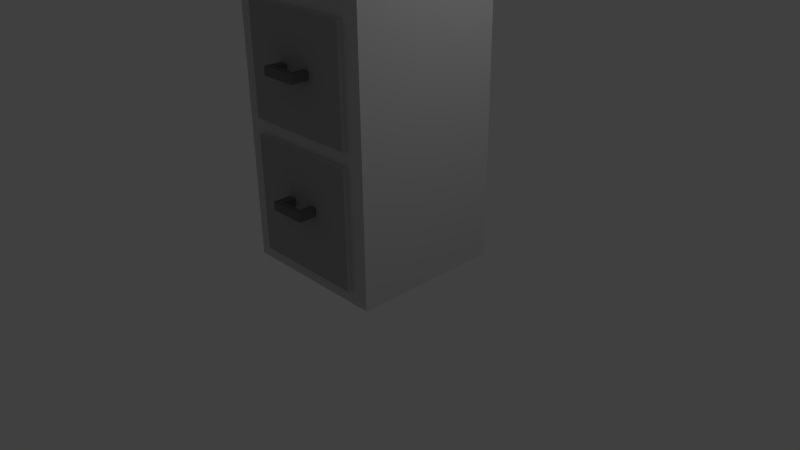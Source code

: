 # Source: cabinet_1.blend  (saved by Blender 2.70.0; exported with 4.5.12 LTS)
import bpy
from mathutils import Matrix  # noqa: F401  (used for matrix-valued properties, if any)

bpy.ops.wm.read_factory_settings(use_empty=True)
scene = bpy.context.scene
scene.name = 'Scene'

# ---- collections
col_collection_1 = bpy.data.collections.new('Collection 1'); scene.collection.children.link(col_collection_1)

# ---- materials (node trees are filled in below, after node groups)
mat_cabinet1 = bpy.data.materials.new('cabinet1')
mat_cabinet1.alpha_threshold = 0.0
mat_cabinet1.use_transparent_shadow = False
mat_cabinet1.diffuse_color = (0.5926, 0.5926, 0.5926, 1.0)
mat_cabinet1.roughness = 0.5
mat_cabinet1.line_color = (0.0, 0.0, 0.0, 1.0)
mat_cabinet2 = bpy.data.materials.new('cabinet2')
mat_cabinet2.alpha_threshold = 0.0
mat_cabinet2.use_transparent_shadow = False
mat_cabinet2.diffuse_color = (0.1845, 0.1845, 0.1845, 1.0)
mat_cabinet2.roughness = 0.5
mat_cabinet2.line_color = (0.0, 0.0, 0.0, 1.0)
mat_cabinet3 = bpy.data.materials.new('cabinet3')
mat_cabinet3.alpha_threshold = 0.0
mat_cabinet3.use_transparent_shadow = False
mat_cabinet3.diffuse_color = (0.3844, 0.3844, 0.3844, 1.0)
mat_cabinet3.roughness = 0.5
mat_cabinet3.line_color = (0.0, 0.0, 0.0, 1.0)

# ---- material node trees

# ---- world
world_world = bpy.data.worlds.new('World'); scene.world = world_world
world_world.color = (0.05088, 0.05088, 0.05088)
world_world.use_sun_shadow = False
world_world.sun_shadow_jitter_overblur = 0.0
world_world.cycles.sampling_method = 'MANUAL'
world_world.cycles.sample_map_resolution = 256

# ---- cameras
cam_camera = bpy.data.cameras.new('Camera')
cam_camera.clip_end = 100.0
cam_camera.lens = 35.0
cam_camera.sensor_width = 32.0
cam_camera.sensor_height = 18.0
cam_camera.ortho_scale = 7.314
cam_camera.dof.focus_distance = 0.0
cam_camera.dof.aperture_fstop = 128.0

# ---- lights
light_lamp = bpy.data.lights.new('Lamp', 'POINT')
light_lamp.transmission_factor = 0.0
light_lamp.cutoff_distance = 30.0
light_lamp.energy = 100.0
light_lamp.shadow_buffer_clip_start = 1.001
light_lamp.shadow_soft_size = 0.1
light_lamp.shadow_maximum_resolution = 0.006
light_lamp.use_absolute_resolution = True
light_lamp.cycles.use_multiple_importance_sampling = False

# ---- meshes
me_cube = bpy.data.meshes.new('Cube')
me_cube.from_pydata([(-0.2229, -1.289, 4.16), (-0.2229, -1.06, 4.16), (0.2594, -1.06, 4.16), (0.2594, -1.289, 4.16), (-0.2229, -1.289, 4.268), (-0.2229, -1.06, 4.268), (0.2594, -1.06, 4.268), (0.2594, -1.289, 4.268), (-0.1202, -1.06, 4.268), (-0.1202, -1.06, 4.16), (-0.1202, -1.289, 4.268), (-0.1202, -1.289, 4.16), (0.167, -1.06, 4.268), (0.167, -1.289, 4.16), (0.167, -1.06, 4.16), (0.167, -1.289, 4.268), (-0.1202, -1.211, 4.268), (-0.1202, -1.211, 4.16), (0.167, -1.211, 4.268), (0.167, -1.211, 4.16), (-0.2324, -1.289, 2.589), (-0.2324, -1.06, 2.589), (0.25, -1.06, 2.589), (0.25, -1.289, 2.589), (-0.2324, -1.289, 2.697), (-0.2324, -1.06, 2.697), (0.25, -1.06, 2.697), (0.25, -1.289, 2.697), (-0.1296, -1.06, 2.697), (-0.1296, -1.06, 2.589), (-0.1296, -1.289, 2.697), (-0.1296, -1.289, 2.589), (0.1576, -1.06, 2.697), (0.1576, -1.289, 2.589), (0.1576, -1.06, 2.589), (0.1576, -1.289, 2.697), (-0.1296, -1.211, 2.697), (-0.1296, -1.211, 2.589), (0.1576, -1.211, 2.697), (0.1576, -1.211, 2.589), (-0.2412, -1.298, 0.981), (-0.2412, -1.069, 0.981), (0.2412, -1.069, 0.981), (0.2412, -1.298, 0.981), (-0.2412, -1.298, 1.089), (-0.2412, -1.069, 1.089), (0.2412, -1.069, 1.089), (0.2412, -1.298, 1.089), (-0.1384, -1.069, 1.089), (-0.1384, -1.069, 0.981), (-0.1384, -1.298, 1.089), (-0.1384, -1.298, 0.981), (0.1488, -1.069, 1.089), (0.1488, -1.298, 0.981), (0.1488, -1.069, 0.981), (0.1488, -1.298, 1.089), (-0.1384, -1.22, 1.089), (-0.1384, -1.22, 0.981), (0.1488, -1.22, 1.089), (0.1488, -1.22, 0.981), (1.0, 1.0, 0.01818), (1.0, -1.0, 0.01818), (-1.0, -1.0, 0.01818), (-1.0, 1.0, 0.01818), (1.0, 1.0, 5.064), (1.0, -1.0, 5.064), (-1.0, -1.0, 5.064), (-1.0, 1.0, 5.064), (1.0, 1.0, 0.199), (1.0, -1.0, 0.199), (-1.0, -1.0, 0.199), (-1.0, 1.0, 0.199), (-0.7658, 1.0, 0.01818), (-0.7658, -1.0, 0.01818), (-0.7658, 1.0, 5.064), (-0.7658, -1.0, 5.064), (-0.7658, -1.0, 0.199), (-0.7658, 1.0, 0.199), (1.0, 1.0, 1.718), (1.0, -1.0, 1.718), (-1.0, -1.0, 1.718), (-1.0, 1.0, 1.718), (-0.7658, -1.0, 1.718), (-0.7658, 1.0, 1.718), (0.7569, 1.0, 0.01818), (0.7569, -1.0, 0.01818), (0.7569, 1.0, 5.064), (0.7569, -1.0, 5.064), (0.7569, -1.0, 0.199), (0.7569, 1.0, 0.199), (0.7569, -1.0, 1.718), (0.7569, 1.0, 1.718), (1.0, 1.0, 1.917), (1.0, -1.0, 1.917), (-1.0, -1.0, 1.917), (-1.0, 1.0, 1.917), (-0.7658, 1.0, 1.917), (-0.7658, -1.0, 1.917), (0.7569, -1.0, 1.917), (0.7569, 1.0, 1.917), (1.0, 1.0, 3.318), (1.0, -1.0, 3.318), (-1.0, -1.0, 3.318), (-1.0, 1.0, 3.318), (-0.7658, 1.0, 3.318), (-0.7658, -1.0, 3.318), (0.7569, 1.0, 3.318), (0.7569, -1.0, 3.318), (1.0, 1.0, 3.561), (1.0, -1.0, 3.561), (-1.0, -1.0, 3.561), (-1.0, 1.0, 3.561), (-0.7658, 1.0, 3.561), (-0.7658, -1.0, 3.561), (0.7569, 1.0, 3.561), (0.7569, -1.0, 3.561), (1.0, 1.0, 4.901), (1.0, -1.0, 4.901), (-1.0, -1.0, 4.901), (-1.0, 1.0, 4.901), (-0.7658, 1.0, 4.901), (-0.7658, -1.0, 4.901), (0.7569, 1.0, 4.901), (0.7569, -1.0, 4.901), (-0.7658, -1.063, 3.561), (0.7569, -1.063, 3.561), (-0.7658, -1.063, 4.901), (0.7569, -1.063, 4.901), (-0.7658, -1.063, 1.917), (0.7569, -1.063, 1.917), (-0.7658, -1.063, 3.318), (0.7569, -1.063, 3.318), (-0.7658, -1.063, 0.199), (-0.7658, -1.063, 1.718), (0.7569, -1.063, 0.199), (0.7569, -1.063, 1.718)], [], [(4, 5, 1, 0), (12, 6, 2, 14), (6, 7, 3, 2), (10, 4, 0, 11), (13, 14, 2, 3), (10, 8, 5, 4), (5, 8, 9, 1), (15, 10, 11, 13), (0, 1, 9, 11), (10, 15, 12, 18, 16, 8), (12, 14, 19, 18), (16, 18, 19, 17), (7, 15, 13, 3), (7, 6, 12, 15), (9, 17, 19, 14, 13, 11), (9, 8, 16, 17), (24, 25, 21, 20), (32, 26, 22, 34), (26, 27, 23, 22), (30, 24, 20, 31), (33, 34, 22, 23), (30, 28, 25, 24), (25, 28, 29, 21), (35, 30, 31, 33), (20, 21, 29, 31), (30, 35, 32, 38, 36, 28), (32, 34, 39, 38), (36, 38, 39, 37), (27, 35, 33, 23), (27, 26, 32, 35), (29, 37, 39, 34, 33, 31), (29, 28, 36, 37), (44, 45, 41, 40), (52, 46, 42, 54), (46, 47, 43, 42), (50, 44, 40, 51), (53, 54, 42, 43), (50, 48, 45, 44), (45, 48, 49, 41), (55, 50, 51, 53), (40, 41, 49, 51), (50, 55, 52, 58, 56, 48), (52, 54, 59, 58), (56, 58, 59, 57), (47, 55, 53, 43), (47, 46, 52, 55), (49, 57, 59, 54, 53, 51), (49, 48, 56, 57), (72, 73, 62, 63), (74, 67, 66, 75), (116, 64, 65, 117), (121, 75, 66, 118), (118, 66, 67, 119), (77, 72, 63, 71), (60, 68, 69, 61), (73, 76, 70, 62), (62, 70, 71, 63), (83, 77, 71, 81), (84, 85, 73, 72), (86, 74, 75, 87), (123, 87, 75, 121), (89, 84, 72, 77), (85, 88, 76, 73), (91, 89, 77, 83), (68, 78, 79, 69), (76, 82, 80, 70), (70, 80, 81, 71), (96, 83, 81, 95), (88, 90, 135, 134), (99, 91, 83, 96), (60, 61, 85, 84), (64, 86, 87, 65), (117, 65, 87, 123), (68, 60, 84, 89), (61, 69, 88, 85), (78, 68, 89, 91), (69, 79, 90, 88), (92, 78, 91, 99), (78, 92, 93, 79), (82, 97, 94, 80), (80, 94, 95, 81), (90, 98, 97, 82), (104, 96, 95, 103), (106, 99, 96, 104), (79, 93, 98, 90), (100, 92, 99, 106), (92, 100, 101, 93), (97, 105, 102, 94), (94, 102, 103, 95), (107, 105, 130, 131), (93, 101, 107, 98), (112, 104, 103, 111), (114, 106, 104, 112), (108, 100, 106, 114), (100, 108, 109, 101), (105, 113, 110, 102), (102, 110, 111, 103), (107, 115, 113, 105), (101, 109, 115, 107), (120, 112, 111, 119), (122, 114, 112, 120), (116, 108, 114, 122), (108, 116, 117, 109), (113, 121, 118, 110), (110, 118, 119, 111), (123, 121, 126, 127), (109, 117, 123, 115), (74, 120, 119, 67), (86, 122, 120, 74), (64, 116, 122, 86), (125, 127, 126, 124), (115, 123, 127, 125), (121, 113, 124, 126), (113, 115, 125, 124), (129, 131, 130, 128), (98, 107, 131, 129), (105, 97, 128, 130), (97, 98, 129, 128), (134, 135, 133, 132), (76, 88, 134, 132), (90, 82, 133, 135), (82, 76, 132, 133)])
me_cube.polygons.foreach_set('material_index', [1, 0, 1, 1, 1, 1, 0, 1, 1, 1, 1, 1, 1, 1, 1, 1, 1, 0, 1, 1, 1, 1, 0, 1, 1, 1, 1, 1, 1, 1, 1, 1, 1, 0, 1, 1, 1, 1, 0, 1, 1, 1, 1, 1, 1, 1, 1, 1, 0, 0, 0, 0, 0, 0, 0, 0, 0, 0, 0, 0, 0, 0, 0, 0, 0, 0, 0, 0, 0, 0, 0, 0, 0, 0, 0, 0, 0, 0, 0, 0, 0, 0, 0, 0, 0, 0, 0, 0, 0, 0, 0, 0, 0, 0, 0, 0, 0, 0, 0, 0, 0, 0, 0, 0, 0, 0, 0, 0, 0, 0, 2, 0, 0, 0, 2, 0, 0, 0, 2, 0, 0, 0])
me_cube.materials.append(mat_cabinet1)
me_cube.materials.append(mat_cabinet2)
me_cube.materials.append(mat_cabinet3)
me_cube.use_remesh_preserve_volume = False
me_cube.use_remesh_preserve_attributes = False
me_cube.use_mirror_vertex_groups = False
me_cube.update()

# ---- objects
ob_cube = bpy.data.objects.new('Cube', me_cube)
ob_lamp = bpy.data.objects.new('Lamp', light_lamp)
ob_camera = bpy.data.objects.new('Camera', cam_camera)

# ---- transforms, parenting, visibility, modifiers, constraints
ob_cube.location = (0.0, 0.0, 0.0)
ob_cube.lock_rotations_4d = False
ob_cube.empty_display_type = 'ARROWS'
ob_cube.lineart.crease_threshold = 0.0
ob_lamp.location = (4.076, 1.005, 5.904)
ob_lamp.rotation_euler = (0.6503, 0.05522, 1.866)
ob_lamp.lock_rotations_4d = False
ob_lamp.empty_display_type = 'ARROWS'
ob_lamp.color = (0.0, 0.0, 0.0, 0.0)
ob_lamp.lineart.crease_threshold = 0.0
ob_camera.location = (7.481, -6.508, 5.344)
ob_camera.rotation_euler = (1.109, 0.01082, 0.8149)
ob_camera.lock_rotations_4d = False
ob_camera.empty_display_type = 'ARROWS'
ob_camera.color = (0.0, 0.0, 0.0, 0.0)
ob_camera.display_type = 'WIRE'
ob_camera.lineart.crease_threshold = 0.0

# ---- collection membership
col_collection_1.objects.link(ob_cube)
col_collection_1.objects.link(ob_lamp)
col_collection_1.objects.link(ob_camera)

# ---- scene / render settings (as saved in the file)
scene.camera = ob_camera
scene.frame_start = 1; scene.frame_end = 250; scene.frame_set(1)
scene.render.engine = 'BLENDER_EEVEE_NEXT'
scene.render.image_settings.compression = 90
scene.render.resolution_percentage = 50
scene.render.dither_intensity = 0.0
scene.cycles.use_denoising = False
scene.cycles.samples = 10
scene.cycles.sampling_pattern = 'TABULATED_SOBOL'
scene.cycles.light_sampling_threshold = 0.0
scene.cycles.use_adaptive_sampling = False
scene.cycles.use_light_tree = False
scene.cycles.blur_glossy = 0.0
scene.cycles.volume_bounces = 1
scene.cycles.pixel_filter_type = 'GAUSSIAN'
scene.cycles.sample_clamp_indirect = 0.0
scene.view_settings.view_transform = 'Standard'
bpy.context.view_layer.update()
